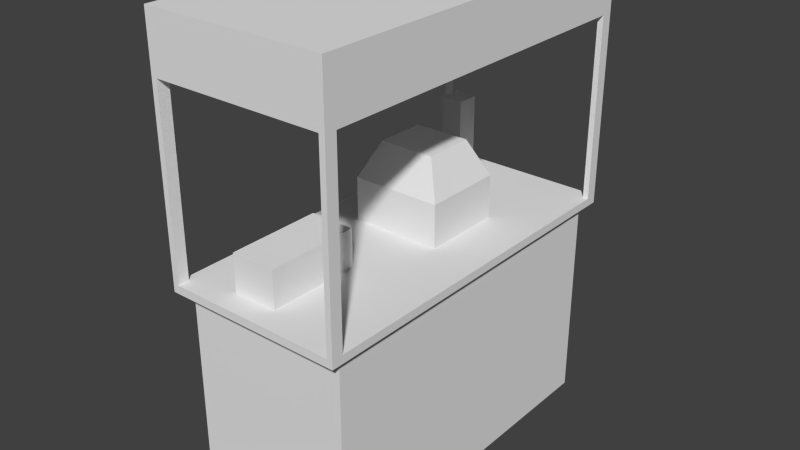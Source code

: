# Source: cafe.blend  (saved by Blender 2.69.0; exported with 4.5.12 LTS)
import bpy
from mathutils import Matrix  # noqa: F401  (used for matrix-valued properties, if any)

bpy.ops.wm.read_factory_settings(use_empty=True)
scene = bpy.context.scene
scene.name = 'Scene'

# ---- collections
col_collection_1 = bpy.data.collections.new('Collection 1'); scene.collection.children.link(col_collection_1)

# ---- materials (node trees are filled in below, after node groups)
mat_material = bpy.data.materials.new('Material')
mat_material.alpha_threshold = 0.0
mat_material.use_transparent_shadow = False
mat_material.roughness = 0.5
mat_material.line_color = (0.0, 0.0, 0.0, 1.0)

# ---- material node trees

# ---- world
world_world = bpy.data.worlds.new('World'); scene.world = world_world
world_world.color = (0.05088, 0.05088, 0.05088)
world_world.use_sun_shadow = False
world_world.sun_shadow_jitter_overblur = 0.0
world_world.cycles.sampling_method = 'MANUAL'
world_world.cycles.sample_map_resolution = 256

# ---- meshes
me_cube = bpy.data.meshes.new('Cube')
me_cube.from_pydata([(0.4827, 1.0, -0.00623), (0.4827, -1.0, -0.00623), (-0.4827, -1.0, -0.00623), (-0.4827, 1.0, -0.00623), (0.4827, 1.0, 1.205), (0.4827, -1.0, 1.205), (-0.4827, -1.0, 1.205), (-0.4827, 1.0, 1.205), (0.5247, 1.087, 1.205), (0.5247, -1.087, 1.205), (-0.5247, -1.087, 1.205), (-0.5247, 1.087, 1.205), (0.5247, 1.087, 1.252), (0.5247, -1.087, 1.252), (-0.5247, -1.087, 1.252), (-0.5247, 1.087, 1.252), (-0.0328, -1.982e-07, 1.252), (-0.2624, 0.8153, 1.252), (-0.1958, 0.2378, 1.711), (-0.09839, -0.9512, 1.252), (-0.2624, 0.9512, 1.252), (-0.09839, -0.4077, 1.252), (-0.0328, 0.3856, 1.711), (0.1302, 0.2378, 1.711), (-0.328, 0.8153, 1.252), (-0.328, 0.9512, 1.252), (0.5247, -1.019, 1.252), (-0.4919, 1.087, 1.252), (-0.4919, -1.087, 1.252), (-0.5247, 1.019, 1.252), (0.5247, 1.019, 1.252), (0.4919, 1.087, 1.252), (0.4919, -1.087, 1.252), (-0.5247, -1.019, 1.252), (-0.0328, 0.4756, 1.252), (0.2296, -3.949e-07, 1.252), (-0.2952, 2.98e-08, 1.252), (-0.2296, -0.6794, 1.252), (0.0328, -0.6794, 1.252), (0.2296, 0.2378, 1.252), (-0.2952, 0.2378, 1.252), (-0.2952, 0.8153, 1.252), (-0.0328, -1.982e-07, 1.503), (-0.0328, 0.09003, 1.711), (-0.2296, 0.8153, 1.252), (-0.3608, 0.8153, 1.252), (0.0328, -0.9512, 1.252), (-0.2296, -0.9512, 1.252), (-0.2296, -0.4077, 1.252), (0.0328, -0.4077, 1.252), (-0.1958, 0.09003, 1.711), (0.1302, 0.09003, 1.711), (-0.2296, 0.9512, 1.252), (-0.2952, 0.9512, 1.252), (-0.3608, 0.9512, 1.252), (-0.4919, -1.019, 1.252), (-0.2296, 0.8833, 1.252), (-0.3608, 0.8833, 1.252), (0.2296, 0.4756, 1.252), (-0.2952, 0.4756, 1.252), (0.4919, -1.019, 1.252), (0.4919, 1.019, 1.252), (-0.4919, 1.019, 1.252), (0.5247, 1.087, 2.308), (0.5247, -1.087, 2.308), (-0.5247, -1.087, 2.308), (-0.5247, 1.087, 2.308), (0.5247, -1.019, 2.308), (-0.4919, 1.087, 2.308), (-0.4919, -1.087, 2.308), (-0.5247, 1.019, 2.308), (0.5247, 1.019, 2.308), (0.4919, 1.087, 2.308), (0.4919, -1.087, 2.308), (-0.5247, -1.019, 2.308), (-0.4919, -1.019, 2.308), (0.4919, -1.019, 2.308), (0.4919, 1.019, 2.308), (-0.4919, 1.019, 2.308), (0.5247, 1.087, 2.637), (0.5247, -1.087, 2.637), (-0.5247, -1.087, 2.637), (-0.5247, 1.087, 2.637), (0.5247, -1.019, 2.637), (-0.4919, 1.087, 2.637), (-0.4919, -1.087, 2.637), (-0.5247, 1.019, 2.637), (0.5247, 1.019, 2.637), (0.4919, 1.087, 2.637), (0.4919, -1.087, 2.637), (-0.5247, -1.019, 2.637), (-0.4919, -1.019, 2.637), (0.4919, -1.019, 2.637), (0.4919, 1.019, 2.637), (-0.4919, 1.019, 2.637), (-0.2624, 0.8153, 1.703), (-0.2624, 0.9512, 1.703), (-0.328, 0.8153, 1.703), (-0.328, 0.9512, 1.703), (-0.2952, 0.8153, 1.703), (-0.2296, 0.8153, 1.703), (-0.3608, 0.8153, 1.703), (-0.2296, 0.9512, 1.703), (-0.2952, 0.9512, 1.703), (-0.3608, 0.9512, 1.703), (-0.2296, 0.8833, 1.703), (-0.3608, 0.8833, 1.703), (-0.2296, -0.6794, 1.469), (0.0328, -0.6794, 1.469), (-0.0328, 0.4756, 1.503), (0.2296, -3.949e-07, 1.503), (-0.2952, 2.98e-08, 1.503), (0.2296, 0.2378, 1.503), (-0.2952, 0.2378, 1.503), (-0.09839, -0.4077, 1.469), (-0.09839, -0.9512, 1.469), (0.0328, -0.4077, 1.469), (-0.2296, -0.4077, 1.469), (-0.2296, -0.9512, 1.469), (0.0328, -0.9512, 1.469), (0.2296, 0.4756, 1.503), (-0.2952, 0.4756, 1.503), (0.1302, 0.3856, 1.711), (-0.1958, 0.3856, 1.711)], [], [(0, 1, 2, 3), (7, 6, 10, 11), (0, 4, 5, 1), (1, 5, 6, 2), (2, 6, 7, 3), (4, 0, 3, 7), (6, 5, 9, 10), (4, 7, 11, 8), (5, 4, 8, 9), (60, 32, 73, 76), (10, 9, 13, 32, 28, 14), (8, 11, 15, 27, 31, 12), (9, 8, 12, 30, 26, 13), (57, 45, 101, 106), (54, 57, 106, 104), (11, 10, 14, 33, 29, 15), (41, 17, 95, 99), (17, 44, 100, 95), (20, 53, 103, 96), (48, 37, 107, 117), (37, 47, 118, 107), (35, 39, 112, 110), (39, 58, 120, 112), (46, 38, 108, 119), (47, 19, 115, 118), (38, 49, 116, 108), (26, 60, 76, 67), (28, 55, 75, 69), (112, 120, 122, 23), (16, 35, 110, 42), (25, 54, 104, 98), (24, 41, 99, 97), (45, 24, 97, 101), (30, 12, 63, 71), (73, 89, 85, 69), (75, 74, 70, 78, 68, 72, 77, 71, 67, 76, 73, 69), (68, 84, 88, 72), (74, 90, 86, 70), (14, 28, 69, 65), (13, 26, 67, 64), (33, 14, 65, 74), (55, 33, 74, 75), (31, 61, 77, 72), (12, 31, 72, 63), (29, 62, 78, 70), (62, 27, 68, 78), (15, 29, 70, 66), (27, 15, 66, 68), (61, 30, 71, 77), (32, 13, 64, 73), (71, 87, 83, 67), (91, 90, 81, 85), (83, 92, 89, 80), (79, 88, 93, 87), (84, 82, 86, 94), (84, 94, 86, 90, 91, 85, 89, 92, 83, 87, 93, 88), (74, 65, 81, 90), (73, 64, 80, 89), (63, 72, 88, 79), (71, 63, 79, 87), (66, 70, 86, 82), (65, 69, 85, 81), (68, 66, 82, 84), (64, 67, 83, 80), (56, 52, 102, 105), (44, 56, 105, 100), (53, 25, 98, 103), (52, 20, 96, 102), (113, 111, 50, 18), (121, 113, 18, 123), (42, 110, 51, 43), (111, 42, 43, 50), (120, 109, 22, 122), (109, 121, 123, 22), (19, 46, 119, 115), (21, 48, 117, 114), (49, 21, 114, 116), (116, 114, 117, 107, 118, 115, 119, 108), (46, 19, 47, 37, 48, 21, 49, 38), (57, 54, 25, 53, 20, 52, 56, 44, 17, 41, 24, 45), (95, 100, 105, 102, 96, 103, 98, 104, 106, 101, 97, 99), (62, 29, 33, 55, 28, 32, 60, 26, 30, 61, 31, 27), (34, 59, 121, 109), (58, 34, 109, 120), (59, 40, 113, 121), (50, 43, 51, 23, 122, 22, 123, 18), (16, 36, 40, 59, 34, 58, 39, 35), (40, 36, 111, 113), (110, 112, 23, 51), (36, 16, 42, 111)])
_uv = me_cube.uv_layers.new(name='UVMap')
_uv.uv.foreach_set('vector', [0.6059, 0.0, 0.9421, 1.002e-08, 0.9421, 0.1623, 0.6059, 0.1623, 0.6272, 0.4584, 0.6272, 0.7946, 0.6202, 0.8092, 0.6202, 0.4438, 0.2405, 0.2405, 0.4438, 0.2405, 0.4438, 0.5766, 0.2405, 0.5766, 0.8236, 0.9715, 0.6202, 0.9715, 0.6202, 0.8092, 0.8236, 0.8092, 0.78, 0.2405, 0.78, 0.4438, 0.4438, 0.4438, 0.4438, 0.2405, 0.7966, 0.647, 1.0, 0.647, 1.0, 0.8092, 0.7966, 0.8092, 0.6272, 0.7946, 0.7895, 0.7946, 0.7966, 0.8092, 0.6202, 0.8092, 0.7895, 0.4584, 0.6272, 0.4584, 0.6202, 0.4438, 0.7966, 0.4438, 0.7895, 0.7946, 0.7895, 0.4584, 0.7966, 0.4438, 0.7966, 0.8092, 0.4445, 0.9421, 0.4445, 0.9535, 0.2674, 0.9535, 0.2674, 0.9421, 0.78, 0.2032, 0.9564, 0.2032, 0.9564, 0.2112, 0.9509, 0.2112, 0.7855, 0.2112, 0.78, 0.2112, 0.06404, 0.7309, 0.2405, 0.7309, 0.2405, 0.7389, 0.2349, 0.7389, 0.06955, 0.7389, 0.06404, 0.7389, 0.0, 0.3655, 0.0, 0.0, 0.007965, 0.0, 0.007965, 0.01142, 0.007965, 0.3541, 0.007965, 0.3655, 0.5266, 0.8571, 0.5266, 0.8685, 0.4509, 0.8685, 0.4509, 0.8571, 0.5266, 0.8457, 0.5266, 0.8571, 0.4509, 0.8571, 0.4509, 0.8457, 0.2405, 6.012e-08, 0.6059, 0.0, 0.6059, 0.007965, 0.5945, 0.007965, 0.2519, 0.007965, 0.2405, 0.007965, 0.5266, 0.8795, 0.5266, 0.885, 0.4509, 0.885, 0.4509, 0.8795, 0.5266, 0.885, 0.5266, 0.8906, 0.4509, 0.8906, 0.4509, 0.885, 0.01474, 0.5979, 0.02025, 0.5979, 0.02025, 0.6736, 0.01474, 0.6736, 0.7741, 0.1625, 0.8198, 0.1625, 0.8198, 0.199, 0.7741, 0.199, 0.8198, 0.1625, 0.8654, 0.1625, 0.8654, 0.199, 0.8198, 0.199, 0.6202, 0.8092, 0.6202, 0.8492, 0.5781, 0.8492, 0.5781, 0.8092, 0.6202, 0.8492, 0.6202, 0.8892, 0.5781, 0.8892, 0.5781, 0.8492, 0.4509, 0.8092, 0.4966, 0.8092, 0.4966, 0.8457, 0.4509, 0.8457, 0.04566, 0.6736, 0.04566, 0.6957, 0.009226, 0.6957, 0.009226, 0.6736, 0.4966, 0.8092, 0.5423, 0.8092, 0.5423, 0.8457, 0.4966, 0.8457, 0.0, 0.5427, 0.005513, 0.5427, 0.005513, 0.7199, 0.0, 0.7199, 0.2674, 0.965, 0.2674, 0.9535, 0.4445, 0.9535, 0.4445, 0.965, 0.5781, 0.8492, 0.5781, 0.8892, 0.5423, 0.8741, 0.5423, 0.8492, 0.65, 0.1627, 0.6941, 0.1627, 0.6941, 0.2048, 0.65, 0.2048, 0.02576, 0.5979, 0.03128, 0.5979, 0.03128, 0.6736, 0.02576, 0.6736, 0.5266, 0.874, 0.5266, 0.8795, 0.4509, 0.8795, 0.4509, 0.874, 0.5266, 0.8685, 0.5266, 0.874, 0.4509, 0.874, 0.4509, 0.8685, 0.007965, 0.01142, 0.007965, 0.0, 0.1851, 0.0, 0.1851, 0.01142, 0.9509, 0.3884, 0.9509, 0.4438, 0.7855, 0.4438, 0.7855, 0.3884, 0.4493, 0.7978, 0.4438, 0.7978, 0.4438, 0.4552, 0.4493, 0.4552, 0.4493, 0.4438, 0.6147, 0.4438, 0.6147, 0.4552, 0.6202, 0.4552, 0.6202, 0.7978, 0.6147, 0.7978, 0.6147, 0.8092, 0.4493, 0.8092, 0.2349, 0.9161, 0.2349, 0.9715, 0.06955, 0.9715, 0.06955, 0.9161, 0.5945, 0.1851, 0.5945, 0.2405, 0.2519, 0.2405, 0.2519, 0.1851, 0.78, 0.2112, 0.7855, 0.2112, 0.7855, 0.3884, 0.78, 0.3884, 0.007965, 0.3655, 0.007965, 0.3541, 0.1851, 0.3541, 0.1851, 0.3655, 0.5945, 0.007965, 0.6059, 0.007965, 0.6059, 0.1851, 0.5945, 0.1851, 5.01e-09, 0.3655, 0.005513, 0.3655, 0.005513, 0.5427, 0.0, 0.5427, 0.7966, 0.5434, 0.7966, 0.532, 0.9737, 0.532, 0.9737, 0.5434, 0.06404, 0.7389, 0.06955, 0.7389, 0.06955, 0.9161, 0.06404, 0.9161, 0.005513, 0.3655, 0.01103, 0.3655, 0.01103, 0.5427, 0.005513, 0.5427, 0.7966, 0.5692, 0.7966, 0.5578, 0.9737, 0.5578, 0.9737, 0.5692, 0.2405, 0.007965, 0.2519, 0.007965, 0.2519, 0.1851, 0.2405, 0.1851, 0.2349, 0.7389, 0.2405, 0.7389, 0.2405, 0.9161, 0.2349, 0.9161, 0.01442, 0.3655, 0.01993, 0.3655, 0.01993, 0.5427, 0.01442, 0.5427, 0.9509, 0.2112, 0.9564, 0.2112, 0.9564, 0.3884, 0.9509, 0.3884, 0.1851, 0.01142, 0.2405, 0.01142, 0.2405, 0.3541, 0.1851, 0.3541, 0.2729, 0.5881, 0.2674, 0.5881, 0.2674, 0.5766, 0.2729, 0.5766, 0.4438, 0.5881, 0.4383, 0.5881, 0.4383, 0.5766, 0.4438, 0.5766, 0.4438, 0.9421, 0.4383, 0.9421, 0.4383, 0.9307, 0.4438, 0.9307, 0.2729, 0.9421, 0.2674, 0.9421, 0.2674, 0.9307, 0.2729, 0.9307, 0.2729, 0.9421, 0.2729, 0.9307, 0.2674, 0.9307, 0.2674, 0.5881, 0.2729, 0.5881, 0.2729, 0.5766, 0.4383, 0.5766, 0.4383, 0.5881, 0.4438, 0.5881, 0.4438, 0.9307, 0.4383, 0.9307, 0.4383, 0.9421, 0.5945, 0.1851, 0.6059, 0.1851, 0.6059, 0.2405, 0.5945, 0.2405, 0.9509, 0.3884, 0.9564, 0.3884, 0.9564, 0.4438, 0.9509, 0.4438, 0.06404, 0.9161, 0.06955, 0.9161, 0.06955, 0.9715, 0.06404, 0.9715, 0.1851, 0.01142, 0.1851, 0.0, 0.2405, 0.0, 0.2405, 0.01142, 0.2405, 0.1851, 0.2519, 0.1851, 0.2519, 0.2405, 0.2405, 0.2405, 0.78, 0.3884, 0.7855, 0.3884, 0.7855, 0.4438, 0.78, 0.4438, 0.2349, 0.9161, 0.2405, 0.9161, 0.2405, 0.9715, 0.2349, 0.9715, 0.1851, 0.3655, 0.1851, 0.3541, 0.2405, 0.3541, 0.2405, 0.3655, 0.2519, 0.5766, 0.2633, 0.5766, 0.2633, 0.6523, 0.2519, 0.6523, 0.2405, 0.5766, 0.2519, 0.5766, 0.2519, 0.6523, 0.2405, 0.6523, 0.02025, 0.5979, 0.02576, 0.5979, 0.02576, 0.6736, 0.02025, 0.6736, 0.009226, 0.5979, 0.01474, 0.5979, 0.01474, 0.6736, 0.009226, 0.6736, 0.7341, 0.2046, 0.7741, 0.2046, 0.7589, 0.2405, 0.7341, 0.2405, 0.6941, 0.2046, 0.7341, 0.2046, 0.7341, 0.2405, 0.7093, 0.2405, 0.65, 0.2048, 0.6941, 0.2048, 0.6774, 0.2405, 0.65, 0.2405, 0.6059, 0.2048, 0.65, 0.2048, 0.65, 0.2405, 0.6226, 0.2405, 0.7966, 0.6113, 0.8407, 0.6113, 0.8407, 0.647, 0.8133, 0.647, 0.8407, 0.6113, 0.8848, 0.6113, 0.8681, 0.647, 0.8407, 0.647, 0.04566, 0.6957, 0.04566, 0.7177, 0.009226, 0.7177, 0.009226, 0.6957, 0.03128, 0.7541, 0.009226, 0.7541, 0.009226, 0.7177, 0.03128, 0.7177, 0.05333, 0.7541, 0.03128, 0.7541, 0.03128, 0.7177, 0.05333, 0.7177, 0.01993, 0.4568, 0.04199, 0.4568, 0.06404, 0.4568, 0.06404, 0.5025, 0.06404, 0.5482, 0.04199, 0.5482, 0.01993, 0.5482, 0.01993, 0.5025, 0.01993, 0.3655, 0.04199, 0.3655, 0.06404, 0.3655, 0.06404, 0.4112, 0.06404, 0.4568, 0.04199, 0.4568, 0.01993, 0.4568, 0.01993, 0.4112, 0.06404, 0.6322, 0.06404, 0.6436, 0.05852, 0.6436, 0.05301, 0.6436, 0.0475, 0.6436, 0.04199, 0.6436, 0.04199, 0.6322, 0.04199, 0.6207, 0.0475, 0.6207, 0.05301, 0.6207, 0.05852, 0.6207, 0.06404, 0.6207, 0.0475, 0.6207, 0.04199, 0.6207, 0.04199, 0.6093, 0.04199, 0.5979, 0.0475, 0.5979, 0.05301, 0.5979, 0.05852, 0.5979, 0.06404, 0.5979, 0.06404, 0.6093, 0.06404, 0.6207, 0.05852, 0.6207, 0.05301, 0.6207, 0.06955, 0.7195, 0.06404, 0.7195, 0.06404, 0.3769, 0.06955, 0.3769, 0.06955, 0.3655, 0.2349, 0.3655, 0.2349, 0.3769, 0.2405, 0.3769, 0.2405, 0.7195, 0.2349, 0.7195, 0.2349, 0.7309, 0.06955, 0.7309, 0.8407, 0.5692, 0.8848, 0.5692, 0.8848, 0.6113, 0.8407, 0.6113, 0.7966, 0.5692, 0.8407, 0.5692, 0.8407, 0.6113, 0.7966, 0.6113, 0.6941, 0.1625, 0.7341, 0.1625, 0.7341, 0.2046, 0.6941, 0.2046, 0.009226, 0.5482, 0.03663, 0.5482, 0.06404, 0.5482, 0.06404, 0.5731, 0.06404, 0.5979, 0.03663, 0.5979, 0.009226, 0.5979, 0.009226, 0.5731, 0.7966, 0.4879, 0.7966, 0.4438, 0.8366, 0.4438, 0.8765, 0.4438, 0.8765, 0.4879, 0.8765, 0.532, 0.8366, 0.532, 0.7966, 0.532, 0.7341, 0.1625, 0.7741, 0.1625, 0.7741, 0.2046, 0.7341, 0.2046, 0.5781, 0.8092, 0.5781, 0.8492, 0.5423, 0.8492, 0.5423, 0.8244, 0.6059, 0.1627, 0.65, 0.1627, 0.65, 0.2048, 0.6059, 0.2048])
me_cube.materials.append(mat_material)
me_cube.use_remesh_preserve_volume = False
me_cube.use_remesh_preserve_attributes = False
me_cube.use_mirror_vertex_groups = False
me_cube.update()

# ---- objects
ob_cube = bpy.data.objects.new('Cube', me_cube)

# ---- transforms, parenting, visibility, modifiers, constraints
ob_cube.location = (0.0, 0.0, 0.0)
ob_cube.lock_rotations_4d = False
ob_cube.empty_display_type = 'ARROWS'
ob_cube.lineart.crease_threshold = 0.0

# ---- collection membership
col_collection_1.objects.link(ob_cube)

# ---- scene / render settings (as saved in the file)
scene.frame_start = 1; scene.frame_end = 250; scene.frame_set(1)
scene.render.engine = 'BLENDER_EEVEE_NEXT'
scene.render.image_settings.compression = 90
scene.render.resolution_percentage = 50
scene.render.dither_intensity = 0.0
scene.cycles.use_denoising = False
scene.cycles.samples = 10
scene.cycles.sampling_pattern = 'TABULATED_SOBOL'
scene.cycles.light_sampling_threshold = 0.0
scene.cycles.use_adaptive_sampling = False
scene.cycles.use_light_tree = False
scene.cycles.blur_glossy = 0.0
scene.cycles.volume_bounces = 1
scene.cycles.pixel_filter_type = 'GAUSSIAN'
scene.cycles.sample_clamp_indirect = 0.0
scene.view_settings.view_transform = 'Standard'
bpy.context.view_layer.update()

# ---- added for rendering (the .blend has no active camera and no usable light): camera, sun
cam_auto = bpy.data.cameras.new('AutoCamera')
cam_auto.lens = 50.0
cam_auto.sensor_width = 36.0
cam_auto.clip_end = 1000.0
ob_auto_camera = bpy.data.objects.new('AutoCamera', cam_auto)
scene.collection.objects.link(ob_auto_camera)
ob_auto_camera.location = (3.31227, -3.97473, 3.9653)
ob_auto_camera.rotation_euler = (1.09748, -7.21219e-08, 0.694738)
scene.camera = ob_auto_camera
light_auto_sun = bpy.data.lights.new('AutoSun', 'SUN')
light_auto_sun.energy = 3.0
light_auto_sun.angle = 0.0523599
ob_auto_sun = bpy.data.objects.new('AutoSun', light_auto_sun)
scene.collection.objects.link(ob_auto_sun)
ob_auto_sun.rotation_euler = (0.872665, 0.174533, 0.523599)
bpy.context.view_layer.update()
